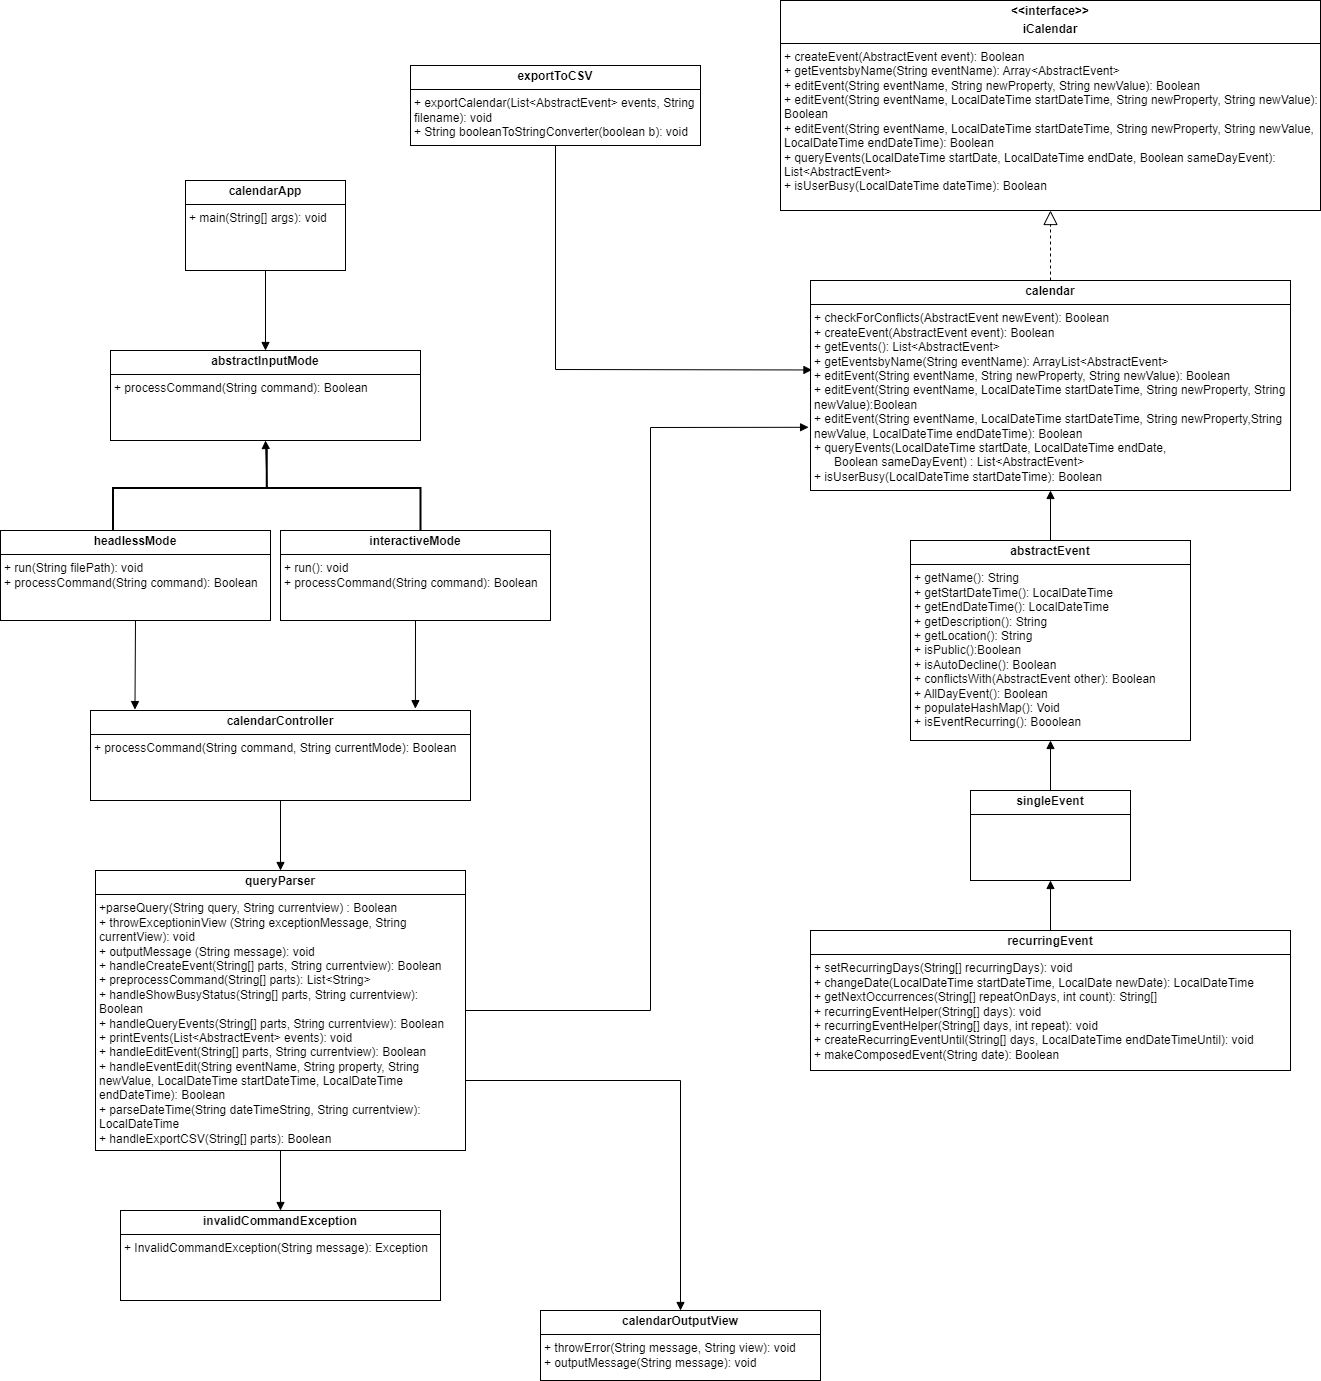

The diagram above was exported from draw.io. Its source (the exported page's mxGraphModel, read from the mxfile embedded in the PNG):
<mxGraphModel dx="5024" dy="2837" grid="1" gridSize="10" guides="1" tooltips="1" connect="1" arrows="1" fold="1" page="1" pageScale="1" pageWidth="850" pageHeight="1100" math="0" shadow="0">
  <root>
    <mxCell id="0" />
    <mxCell id="1" parent="0" />
    <mxCell id="H1guTF9yiG4ixcCWluvL-1" value="&lt;p style=&quot;margin:0px;margin-top:4px;text-align:center;&quot;&gt;&lt;b&gt;abstractEvent&lt;/b&gt;&lt;/p&gt;&lt;hr size=&quot;1&quot; style=&quot;border-style:solid;&quot;&gt;&lt;p style=&quot;margin:0px;margin-left:4px;&quot;&gt;+&amp;nbsp;getName(): String&lt;/p&gt;&lt;p style=&quot;margin:0px;margin-left:4px;&quot;&gt;+&amp;nbsp;getStartDateTime(): LocalDateTime&lt;/p&gt;&lt;p style=&quot;margin:0px;margin-left:4px;&quot;&gt;+&amp;nbsp;getEndDateTime(): LocalDateTime&lt;/p&gt;&lt;p style=&quot;margin:0px;margin-left:4px;&quot;&gt;+&amp;nbsp;getDescription(): String&lt;/p&gt;&lt;p style=&quot;margin:0px;margin-left:4px;&quot;&gt;+&amp;nbsp;getLocation(): String&lt;/p&gt;&lt;p style=&quot;margin:0px;margin-left:4px;&quot;&gt;+&amp;nbsp;isPublic():Boolean&lt;/p&gt;&lt;p style=&quot;margin:0px;margin-left:4px;&quot;&gt;+&amp;nbsp;isAutoDecline(): Boolean&lt;/p&gt;&lt;p style=&quot;margin:0px;margin-left:4px;&quot;&gt;+&amp;nbsp;conflictsWith(AbstractEvent other): Boolean&lt;/p&gt;&lt;p style=&quot;margin:0px;margin-left:4px;&quot;&gt;+&amp;nbsp;AllDayEvent(): Boolean&lt;/p&gt;&lt;p style=&quot;margin:0px;margin-left:4px;&quot;&gt;+&amp;nbsp;populateHashMap(): Void&lt;/p&gt;&lt;p style=&quot;margin:0px;margin-left:4px;&quot;&gt;+&amp;nbsp;isEventRecurring(): Booolean&lt;/p&gt;" style="verticalAlign=top;align=left;overflow=fill;html=1;whiteSpace=wrap;" vertex="1" parent="1">
      <mxGeometry x="470" y="170" width="280" height="200" as="geometry" />
    </mxCell>
    <mxCell id="H1guTF9yiG4ixcCWluvL-5" value="&lt;p style=&quot;margin:0px;margin-top:4px;text-align:center;&quot;&gt;&lt;b&gt;calendar&lt;/b&gt;&lt;/p&gt;&lt;hr size=&quot;1&quot; style=&quot;border-style:solid;&quot;&gt;&lt;p style=&quot;margin:0px;margin-left:4px;&quot;&gt;+&amp;nbsp;checkForConflicts(AbstractEvent newEvent): Boolean&lt;/p&gt;&lt;p style=&quot;margin:0px;margin-left:4px;&quot;&gt;+&amp;nbsp;createEvent(AbstractEvent event): Boolean&lt;/p&gt;&lt;p style=&quot;margin:0px;margin-left:4px;&quot;&gt;+&amp;nbsp;getEvents(): List&amp;lt;AbstractEvent&amp;gt;&lt;/p&gt;&lt;p style=&quot;margin:0px;margin-left:4px;&quot;&gt;+&amp;nbsp;getEventsbyName(String eventName): ArrayList&amp;lt;AbstractEvent&amp;gt;&lt;/p&gt;&lt;p style=&quot;margin:0px;margin-left:4px;&quot;&gt;+&amp;nbsp;editEvent(String eventName, String newProperty, String newValue): Boolean&lt;/p&gt;&lt;p style=&quot;margin:0px;margin-left:4px;&quot;&gt;+&amp;nbsp;&lt;span style=&quot;background-color: transparent;&quot;&gt;editEvent(String eventName, LocalDateTime startDateTime, String newProperty,&amp;nbsp;&lt;/span&gt;&lt;span style=&quot;background-color: transparent;&quot;&gt;String newValue):Boolean&lt;/span&gt;&lt;/p&gt;&lt;p style=&quot;margin:0px;margin-left:4px;&quot;&gt;&lt;span style=&quot;background-color: transparent;&quot;&gt;+&amp;nbsp;&lt;/span&gt;&lt;span style=&quot;background-color: transparent;&quot;&gt;editEvent(String eventName, LocalDateTime startDateTime, String newProperty,&lt;/span&gt;&lt;span style=&quot;background-color: transparent;&quot;&gt;String newValue, LocalDateTime endDateTime): Boolean&lt;/span&gt;&lt;/p&gt;&lt;p style=&quot;margin:0px;margin-left:4px;&quot;&gt;&lt;span style=&quot;background-color: transparent;&quot;&gt;+&amp;nbsp;&lt;/span&gt;&lt;span style=&quot;background-color: transparent;&quot;&gt;queryEvents(LocalDateTime startDate, LocalDateTime endDate,&lt;/span&gt;&lt;/p&gt;&lt;p style=&quot;margin:0px;margin-left:4px;&quot;&gt;&amp;nbsp; &amp;nbsp; &amp;nbsp; Boolean sameDayEvent) : List&amp;lt;AbstractEvent&amp;gt;&lt;/p&gt;&lt;p style=&quot;margin:0px;margin-left:4px;&quot;&gt;+&amp;nbsp;isUserBusy(LocalDateTime startDateTime): Boolean&lt;/p&gt;" style="verticalAlign=top;align=left;overflow=fill;html=1;whiteSpace=wrap;" vertex="1" parent="1">
      <mxGeometry x="370" y="-90" width="480" height="210" as="geometry" />
    </mxCell>
    <mxCell id="H1guTF9yiG4ixcCWluvL-6" value="&lt;p style=&quot;margin:0px;margin-top:4px;text-align:center;&quot;&gt;&lt;b&gt;exportToCSV&lt;/b&gt;&lt;/p&gt;&lt;hr size=&quot;1&quot; style=&quot;border-style:solid;&quot;&gt;&lt;p style=&quot;margin:0px;margin-left:4px;&quot;&gt;+&amp;nbsp;exportCalendar(List&amp;lt;AbstractEvent&amp;gt; events, String filename): void&lt;/p&gt;&lt;p style=&quot;margin:0px;margin-left:4px;&quot;&gt;+&amp;nbsp;String booleanToStringConverter(boolean b): void&lt;/p&gt;" style="verticalAlign=top;align=left;overflow=fill;html=1;whiteSpace=wrap;" vertex="1" parent="1">
      <mxGeometry x="-30" y="-305" width="290" height="80" as="geometry" />
    </mxCell>
    <mxCell id="H1guTF9yiG4ixcCWluvL-7" value="&lt;p style=&quot;margin:0px;margin-top:4px;text-align:center;&quot;&gt;&lt;b&gt;&amp;lt;&amp;lt;interface&amp;gt;&amp;gt;&lt;/b&gt;&lt;/p&gt;&lt;p style=&quot;margin:0px;margin-top:4px;text-align:center;&quot;&gt;&lt;b&gt;iCalendar&lt;/b&gt;&lt;/p&gt;&lt;hr size=&quot;1&quot; style=&quot;border-style:solid;&quot;&gt;&lt;p style=&quot;margin:0px;margin-left:4px;&quot;&gt;+&amp;nbsp;createEvent(AbstractEvent event): Boolean&lt;/p&gt;&lt;p style=&quot;margin:0px;margin-left:4px;&quot;&gt;+&amp;nbsp;getEventsbyName(String eventName): Array&amp;lt;AbstractEvent&amp;gt;&lt;/p&gt;&lt;p style=&quot;margin:0px;margin-left:4px;&quot;&gt;+&amp;nbsp;editEvent(String eventName, String newProperty, String newValue): Boolean&lt;/p&gt;&lt;p style=&quot;margin:0px;margin-left:4px;&quot;&gt;+&amp;nbsp;editEvent(String eventName, LocalDateTime startDateTime, String newProperty, String newValue): Boolean&lt;/p&gt;&lt;p style=&quot;margin:0px;margin-left:4px;&quot;&gt;+&amp;nbsp;&lt;span style=&quot;background-color: transparent;&quot;&gt;editEvent(String eventName, LocalDateTime startDateTime, String newProperty,&lt;/span&gt;&lt;span style=&quot;background-color: transparent;&quot;&gt;&amp;nbsp;String newValue, LocalDateTime endDateTime): Boolean&lt;/span&gt;&lt;/p&gt;&lt;p style=&quot;margin:0px;margin-left:4px;&quot;&gt;&lt;span style=&quot;background-color: transparent;&quot;&gt;+&amp;nbsp;&lt;/span&gt;&lt;span style=&quot;background-color: transparent;&quot;&gt;queryEvents(LocalDateTime startDate, LocalDateTime endDate,&amp;nbsp;&lt;/span&gt;&lt;span style=&quot;background-color: transparent;&quot;&gt;Boolean sameDayEvent): List&amp;lt;AbstractEvent&amp;gt;&lt;/span&gt;&lt;/p&gt;&lt;p style=&quot;margin:0px;margin-left:4px;&quot;&gt;&lt;span style=&quot;background-color: transparent;&quot;&gt;+&amp;nbsp;&lt;/span&gt;&lt;span style=&quot;background-color: transparent;&quot;&gt;isUserBusy(LocalDateTime dateTime): Boolean&lt;/span&gt;&lt;/p&gt;" style="verticalAlign=top;align=left;overflow=fill;html=1;whiteSpace=wrap;" vertex="1" parent="1">
      <mxGeometry x="340" y="-370" width="540" height="210" as="geometry" />
    </mxCell>
    <mxCell id="H1guTF9yiG4ixcCWluvL-8" value="&lt;p style=&quot;margin:0px;margin-top:4px;text-align:center;&quot;&gt;&lt;b&gt;recurringEvent&lt;/b&gt;&lt;/p&gt;&lt;hr size=&quot;1&quot; style=&quot;border-style:solid;&quot;&gt;&lt;p style=&quot;margin:0px;margin-left:4px;&quot;&gt;+&amp;nbsp;setRecurringDays(String[] recurringDays): void&lt;/p&gt;&lt;p style=&quot;margin:0px;margin-left:4px;&quot;&gt;+&amp;nbsp;changeDate(LocalDateTime startDateTime, LocalDate newDate): LocalDateTime&lt;/p&gt;&lt;p style=&quot;margin:0px;margin-left:4px;&quot;&gt;+&amp;nbsp;getNextOccurrences(String[] repeatOnDays, int count): String[]&lt;/p&gt;&lt;p style=&quot;margin:0px;margin-left:4px;&quot;&gt;+&amp;nbsp;recurringEventHelper(String[] days): void&lt;/p&gt;&lt;p style=&quot;margin:0px;margin-left:4px;&quot;&gt;+&amp;nbsp;recurringEventHelper(String[] days, int repeat): void&lt;/p&gt;&lt;p style=&quot;margin:0px;margin-left:4px;&quot;&gt;+&amp;nbsp;createRecurringEventUntil(String[] days, LocalDateTime endDateTimeUntil): void&lt;/p&gt;&lt;p style=&quot;margin:0px;margin-left:4px;&quot;&gt;+&amp;nbsp;makeComposedEvent(String date): Boolean&lt;/p&gt;" style="verticalAlign=top;align=left;overflow=fill;html=1;whiteSpace=wrap;" vertex="1" parent="1">
      <mxGeometry x="370" y="560" width="480" height="140" as="geometry" />
    </mxCell>
    <mxCell id="H1guTF9yiG4ixcCWluvL-9" value="&lt;p style=&quot;margin:0px;margin-top:4px;text-align:center;&quot;&gt;&lt;b&gt;singleEvent&lt;/b&gt;&lt;/p&gt;&lt;hr size=&quot;1&quot; style=&quot;border-style:solid;&quot;&gt;&lt;p style=&quot;margin:0px;margin-left:4px;&quot;&gt;&lt;br&gt;&lt;/p&gt;" style="verticalAlign=top;align=left;overflow=fill;html=1;whiteSpace=wrap;" vertex="1" parent="1">
      <mxGeometry x="530" y="420" width="160" height="90" as="geometry" />
    </mxCell>
    <mxCell id="H1guTF9yiG4ixcCWluvL-10" value="&lt;p style=&quot;margin:0px;margin-top:4px;text-align:center;&quot;&gt;&lt;b&gt;abstractInputMode&lt;/b&gt;&lt;/p&gt;&lt;hr size=&quot;1&quot; style=&quot;border-style:solid;&quot;&gt;&lt;p style=&quot;margin:0px;margin-left:4px;&quot;&gt;+&amp;nbsp;processCommand(String command): Boolean&lt;/p&gt;" style="verticalAlign=top;align=left;overflow=fill;html=1;whiteSpace=wrap;" vertex="1" parent="1">
      <mxGeometry x="-330" y="-20" width="310" height="90" as="geometry" />
    </mxCell>
    <mxCell id="H1guTF9yiG4ixcCWluvL-11" value="&lt;p style=&quot;margin:0px;margin-top:4px;text-align:center;&quot;&gt;&lt;b&gt;headlessMode&lt;/b&gt;&lt;/p&gt;&lt;hr size=&quot;1&quot; style=&quot;border-style:solid;&quot;&gt;&lt;p style=&quot;margin:0px;margin-left:4px;&quot;&gt;+ run(String filePath): void&lt;/p&gt;&lt;p style=&quot;margin:0px;margin-left:4px;&quot;&gt;+&amp;nbsp;processCommand(String command): Boolean&lt;/p&gt;" style="verticalAlign=top;align=left;overflow=fill;html=1;whiteSpace=wrap;" vertex="1" parent="1">
      <mxGeometry x="-440" y="160" width="270" height="90" as="geometry" />
    </mxCell>
    <mxCell id="H1guTF9yiG4ixcCWluvL-12" value="&lt;p style=&quot;margin:0px;margin-top:4px;text-align:center;&quot;&gt;&lt;b&gt;interactiveMode&lt;/b&gt;&lt;/p&gt;&lt;hr size=&quot;1&quot; style=&quot;border-style:solid;&quot;&gt;&lt;p style=&quot;margin: 0px 0px 0px 4px;&quot;&gt;+ run(): void&lt;/p&gt;&lt;p style=&quot;margin: 0px 0px 0px 4px;&quot;&gt;+&amp;nbsp;processCommand(String command): Boolean&lt;/p&gt;" style="verticalAlign=top;align=left;overflow=fill;html=1;whiteSpace=wrap;" vertex="1" parent="1">
      <mxGeometry x="-160" y="160" width="270" height="90" as="geometry" />
    </mxCell>
    <mxCell id="H1guTF9yiG4ixcCWluvL-13" value="&lt;p style=&quot;margin:0px;margin-top:4px;text-align:center;&quot;&gt;&lt;b&gt;queryParser&lt;/b&gt;&lt;/p&gt;&lt;hr size=&quot;1&quot; style=&quot;border-style:solid;&quot;&gt;&lt;p style=&quot;margin:0px;margin-left:4px;&quot;&gt;+parseQuery(String query, String currentview) : Boolean&lt;/p&gt;&lt;p style=&quot;margin:0px;margin-left:4px;&quot;&gt;+&amp;nbsp;throwExceptioninView (String exceptionMessage, String currentView): void&lt;/p&gt;&lt;p style=&quot;margin:0px;margin-left:4px;&quot;&gt;+&amp;nbsp;outputMessage (String message): void&lt;/p&gt;&lt;p style=&quot;margin:0px;margin-left:4px;&quot;&gt;+&amp;nbsp;handleCreateEvent(String[] parts, String currentview): Boolean&lt;/p&gt;&lt;p style=&quot;margin:0px;margin-left:4px;&quot;&gt;+&amp;nbsp;preprocessCommand(String[] parts): List&amp;lt;String&amp;gt;&lt;/p&gt;&lt;p style=&quot;margin:0px;margin-left:4px;&quot;&gt;+ handleShowBusyStatus(String[] parts, String currentview): Boolean&lt;/p&gt;&lt;p style=&quot;margin:0px;margin-left:4px;&quot;&gt;+&amp;nbsp;handleQueryEvents(String[] parts, String currentview): Boolean&lt;/p&gt;&lt;p style=&quot;margin:0px;margin-left:4px;&quot;&gt;+&amp;nbsp;printEvents(List&amp;lt;AbstractEvent&amp;gt; events): void&lt;/p&gt;&lt;p style=&quot;margin:0px;margin-left:4px;&quot;&gt;+&amp;nbsp;handleEditEvent(String[] parts, String currentview): Boolean&lt;/p&gt;&lt;p style=&quot;margin:0px;margin-left:4px;&quot;&gt;+&amp;nbsp;&lt;span style=&quot;background-color: transparent;&quot;&gt;handleEventEdit(String eventName, String property, String newValue,&amp;nbsp;&lt;/span&gt;&lt;span style=&quot;background-color: transparent;&quot;&gt;LocalDateTime startDateTime, LocalDateTime endDateTime): Boolean&lt;/span&gt;&lt;/p&gt;&lt;p style=&quot;margin:0px;margin-left:4px;&quot;&gt;&lt;span style=&quot;background-color: transparent;&quot;&gt;+&amp;nbsp;&lt;/span&gt;&lt;span style=&quot;background-color: transparent;&quot;&gt;parseDateTime(String dateTimeString, String currentview): LocalDateTime&lt;/span&gt;&lt;/p&gt;&lt;p style=&quot;margin:0px;margin-left:4px;&quot;&gt;&lt;span style=&quot;background-color: transparent;&quot;&gt;+&amp;nbsp;&lt;/span&gt;&lt;span style=&quot;background-color: transparent;&quot;&gt;handleExportCSV(String[] parts): Boolean&lt;/span&gt;&lt;/p&gt;" style="verticalAlign=top;align=left;overflow=fill;html=1;whiteSpace=wrap;" vertex="1" parent="1">
      <mxGeometry x="-345" y="500" width="370" height="280" as="geometry" />
    </mxCell>
    <mxCell id="H1guTF9yiG4ixcCWluvL-14" value="&lt;p style=&quot;margin:0px;margin-top:4px;text-align:center;&quot;&gt;&lt;b&gt;invalidCommandException&lt;/b&gt;&lt;/p&gt;&lt;hr size=&quot;1&quot; style=&quot;border-style:solid;&quot;&gt;&lt;p style=&quot;margin:0px;margin-left:4px;&quot;&gt;+ InvalidCommandException(String message): Exception&lt;/p&gt;" style="verticalAlign=top;align=left;overflow=fill;html=1;whiteSpace=wrap;" vertex="1" parent="1">
      <mxGeometry x="-320" y="840" width="320" height="90" as="geometry" />
    </mxCell>
    <mxCell id="H1guTF9yiG4ixcCWluvL-15" value="&lt;p style=&quot;margin:0px;margin-top:4px;text-align:center;&quot;&gt;&lt;b&gt;calendarOutputView&lt;/b&gt;&lt;/p&gt;&lt;hr size=&quot;1&quot; style=&quot;border-style:solid;&quot;&gt;&lt;p style=&quot;margin:0px;margin-left:4px;&quot;&gt;+&amp;nbsp;throwError(String message, String view): void&lt;/p&gt;&lt;p style=&quot;margin:0px;margin-left:4px;&quot;&gt;+&amp;nbsp;outputMessage(String message): void&lt;/p&gt;" style="verticalAlign=top;align=left;overflow=fill;html=1;whiteSpace=wrap;" vertex="1" parent="1">
      <mxGeometry x="100" y="940" width="280" height="70" as="geometry" />
    </mxCell>
    <mxCell id="H1guTF9yiG4ixcCWluvL-16" value="&lt;p style=&quot;margin:0px;margin-top:4px;text-align:center;&quot;&gt;&lt;b&gt;calendarApp&lt;/b&gt;&lt;/p&gt;&lt;hr size=&quot;1&quot; style=&quot;border-style:solid;&quot;&gt;&lt;p style=&quot;margin:0px;margin-left:4px;&quot;&gt;+&amp;nbsp;main(String[] args): void&lt;/p&gt;" style="verticalAlign=top;align=left;overflow=fill;html=1;whiteSpace=wrap;" vertex="1" parent="1">
      <mxGeometry x="-255" y="-190" width="160" height="90" as="geometry" />
    </mxCell>
    <mxCell id="H1guTF9yiG4ixcCWluvL-17" value="&lt;p style=&quot;margin:0px;margin-top:4px;text-align:center;&quot;&gt;&lt;b&gt;calendarController&lt;/b&gt;&lt;/p&gt;&lt;hr size=&quot;1&quot; style=&quot;border-style:solid;&quot;&gt;&lt;p style=&quot;margin:0px;margin-left:4px;&quot;&gt;+ processCommand(String command, String currentMode): Boolean&lt;/p&gt;" style="verticalAlign=top;align=left;overflow=fill;html=1;whiteSpace=wrap;" vertex="1" parent="1">
      <mxGeometry x="-350" y="340" width="380" height="90" as="geometry" />
    </mxCell>
    <mxCell id="H1guTF9yiG4ixcCWluvL-18" value="" style="endArrow=block;dashed=1;endFill=0;endSize=12;html=1;rounded=0;exitX=0.5;exitY=0;exitDx=0;exitDy=0;entryX=0.5;entryY=1;entryDx=0;entryDy=0;" edge="1" parent="1" source="H1guTF9yiG4ixcCWluvL-5" target="H1guTF9yiG4ixcCWluvL-7">
      <mxGeometry width="160" relative="1" as="geometry">
        <mxPoint x="620" y="-50" as="sourcePoint" />
        <mxPoint x="600" y="-110" as="targetPoint" />
      </mxGeometry>
    </mxCell>
    <mxCell id="H1guTF9yiG4ixcCWluvL-20" value="" style="html=1;verticalAlign=bottom;endArrow=block;curved=0;rounded=0;entryX=0.5;entryY=1;entryDx=0;entryDy=0;exitX=0.5;exitY=0;exitDx=0;exitDy=0;" edge="1" parent="1" source="H1guTF9yiG4ixcCWluvL-9" target="H1guTF9yiG4ixcCWluvL-1">
      <mxGeometry width="80" relative="1" as="geometry">
        <mxPoint x="730" y="470" as="sourcePoint" />
        <mxPoint x="730" y="420" as="targetPoint" />
      </mxGeometry>
    </mxCell>
    <mxCell id="H1guTF9yiG4ixcCWluvL-21" value="" style="html=1;verticalAlign=bottom;endArrow=block;curved=0;rounded=0;entryX=0.5;entryY=1;entryDx=0;entryDy=0;exitX=0.5;exitY=0;exitDx=0;exitDy=0;" edge="1" parent="1" source="H1guTF9yiG4ixcCWluvL-8" target="H1guTF9yiG4ixcCWluvL-9">
      <mxGeometry width="80" relative="1" as="geometry">
        <mxPoint x="630" y="540" as="sourcePoint" />
        <mxPoint x="620" y="380" as="targetPoint" />
      </mxGeometry>
    </mxCell>
    <mxCell id="H1guTF9yiG4ixcCWluvL-22" value="" style="html=1;verticalAlign=bottom;endArrow=block;curved=0;rounded=0;entryX=0.003;entryY=0.426;entryDx=0;entryDy=0;exitX=0.5;exitY=1;exitDx=0;exitDy=0;entryPerimeter=0;" edge="1" parent="1" source="H1guTF9yiG4ixcCWluvL-6" target="H1guTF9yiG4ixcCWluvL-5">
      <mxGeometry width="80" relative="1" as="geometry">
        <mxPoint x="620" y="180" as="sourcePoint" />
        <mxPoint x="620" y="130" as="targetPoint" />
        <Array as="points">
          <mxPoint x="115" y="-1" />
        </Array>
      </mxGeometry>
    </mxCell>
    <mxCell id="H1guTF9yiG4ixcCWluvL-24" value="" style="html=1;verticalAlign=bottom;endArrow=block;curved=0;rounded=0;entryX=0.5;entryY=0;entryDx=0;entryDy=0;exitX=0.5;exitY=1;exitDx=0;exitDy=0;" edge="1" parent="1" source="H1guTF9yiG4ixcCWluvL-16" target="H1guTF9yiG4ixcCWluvL-10">
      <mxGeometry width="80" relative="1" as="geometry">
        <mxPoint x="620" y="180" as="sourcePoint" />
        <mxPoint x="620" y="130" as="targetPoint" />
      </mxGeometry>
    </mxCell>
    <mxCell id="H1guTF9yiG4ixcCWluvL-25" value="" style="strokeWidth=2;html=1;shape=mxgraph.flowchart.annotation_2;align=left;labelPosition=right;pointerEvents=1;rotation=90;" vertex="1" parent="1">
      <mxGeometry x="-216.25" y="-36.25" width="85" height="307.5" as="geometry" />
    </mxCell>
    <mxCell id="H1guTF9yiG4ixcCWluvL-26" value="" style="html=1;verticalAlign=bottom;endArrow=block;curved=0;rounded=0;entryX=0.5;entryY=1;entryDx=0;entryDy=0;exitX=0.499;exitY=0.499;exitDx=0;exitDy=0;exitPerimeter=0;" edge="1" parent="1" source="H1guTF9yiG4ixcCWluvL-25" target="H1guTF9yiG4ixcCWluvL-10">
      <mxGeometry width="80" relative="1" as="geometry">
        <mxPoint x="210" y="240" as="sourcePoint" />
        <mxPoint x="210" y="190" as="targetPoint" />
      </mxGeometry>
    </mxCell>
    <mxCell id="H1guTF9yiG4ixcCWluvL-27" value="" style="html=1;verticalAlign=bottom;endArrow=block;curved=0;rounded=0;entryX=0.5;entryY=1;entryDx=0;entryDy=0;exitX=0.5;exitY=0;exitDx=0;exitDy=0;" edge="1" parent="1" source="H1guTF9yiG4ixcCWluvL-1" target="H1guTF9yiG4ixcCWluvL-5">
      <mxGeometry width="80" relative="1" as="geometry">
        <mxPoint x="220" y="250" as="sourcePoint" />
        <mxPoint x="220" y="200" as="targetPoint" />
      </mxGeometry>
    </mxCell>
    <mxCell id="H1guTF9yiG4ixcCWluvL-29" value="" style="html=1;verticalAlign=bottom;endArrow=block;curved=0;rounded=0;exitX=0.5;exitY=1;exitDx=0;exitDy=0;entryX=0.5;entryY=0;entryDx=0;entryDy=0;" edge="1" parent="1" source="H1guTF9yiG4ixcCWluvL-13" target="H1guTF9yiG4ixcCWluvL-14">
      <mxGeometry width="80" relative="1" as="geometry">
        <mxPoint x="-120" y="840" as="sourcePoint" />
        <mxPoint x="-150" y="820" as="targetPoint" />
      </mxGeometry>
    </mxCell>
    <mxCell id="H1guTF9yiG4ixcCWluvL-30" value="" style="html=1;verticalAlign=bottom;endArrow=block;curved=0;rounded=0;entryX=0.5;entryY=0;entryDx=0;entryDy=0;exitX=0.5;exitY=1;exitDx=0;exitDy=0;" edge="1" parent="1" source="H1guTF9yiG4ixcCWluvL-17" target="H1guTF9yiG4ixcCWluvL-13">
      <mxGeometry width="80" relative="1" as="geometry">
        <mxPoint x="80" y="900" as="sourcePoint" />
        <mxPoint x="80" y="850" as="targetPoint" />
      </mxGeometry>
    </mxCell>
    <mxCell id="H1guTF9yiG4ixcCWluvL-31" value="" style="html=1;verticalAlign=bottom;endArrow=block;curved=0;rounded=0;entryX=-0.004;entryY=0.699;entryDx=0;entryDy=0;exitX=1;exitY=0.5;exitDx=0;exitDy=0;entryPerimeter=0;" edge="1" parent="1" source="H1guTF9yiG4ixcCWluvL-13" target="H1guTF9yiG4ixcCWluvL-5">
      <mxGeometry width="80" relative="1" as="geometry">
        <mxPoint x="620" y="180" as="sourcePoint" />
        <mxPoint x="620" y="130" as="targetPoint" />
        <Array as="points">
          <mxPoint x="210" y="640" />
          <mxPoint x="210" y="57" />
        </Array>
      </mxGeometry>
    </mxCell>
    <mxCell id="H1guTF9yiG4ixcCWluvL-32" value="" style="html=1;verticalAlign=bottom;endArrow=block;curved=0;rounded=0;exitX=0.5;exitY=1;exitDx=0;exitDy=0;entryX=0.117;entryY=-0.01;entryDx=0;entryDy=0;entryPerimeter=0;" edge="1" parent="1" source="H1guTF9yiG4ixcCWluvL-11" target="H1guTF9yiG4ixcCWluvL-17">
      <mxGeometry width="80" relative="1" as="geometry">
        <mxPoint x="100" y="450" as="sourcePoint" />
        <mxPoint x="-250" y="330" as="targetPoint" />
      </mxGeometry>
    </mxCell>
    <mxCell id="H1guTF9yiG4ixcCWluvL-33" value="" style="html=1;verticalAlign=bottom;endArrow=block;curved=0;rounded=0;entryX=0.855;entryY=-0.021;entryDx=0;entryDy=0;entryPerimeter=0;exitX=0.5;exitY=1;exitDx=0;exitDy=0;" edge="1" parent="1" source="H1guTF9yiG4ixcCWluvL-12" target="H1guTF9yiG4ixcCWluvL-17">
      <mxGeometry width="80" relative="1" as="geometry">
        <mxPoint x="-10" y="280" as="sourcePoint" />
        <mxPoint x="-312" y="350" as="targetPoint" />
      </mxGeometry>
    </mxCell>
    <mxCell id="H1guTF9yiG4ixcCWluvL-34" value="" style="html=1;verticalAlign=bottom;endArrow=block;curved=0;rounded=0;exitX=1;exitY=0.75;exitDx=0;exitDy=0;entryX=0.5;entryY=0;entryDx=0;entryDy=0;" edge="1" parent="1" source="H1guTF9yiG4ixcCWluvL-13" target="H1guTF9yiG4ixcCWluvL-15">
      <mxGeometry width="80" relative="1" as="geometry">
        <mxPoint x="620" y="430" as="sourcePoint" />
        <mxPoint x="340" y="820" as="targetPoint" />
        <Array as="points">
          <mxPoint x="240" y="710" />
        </Array>
      </mxGeometry>
    </mxCell>
  </root>
</mxGraphModel>